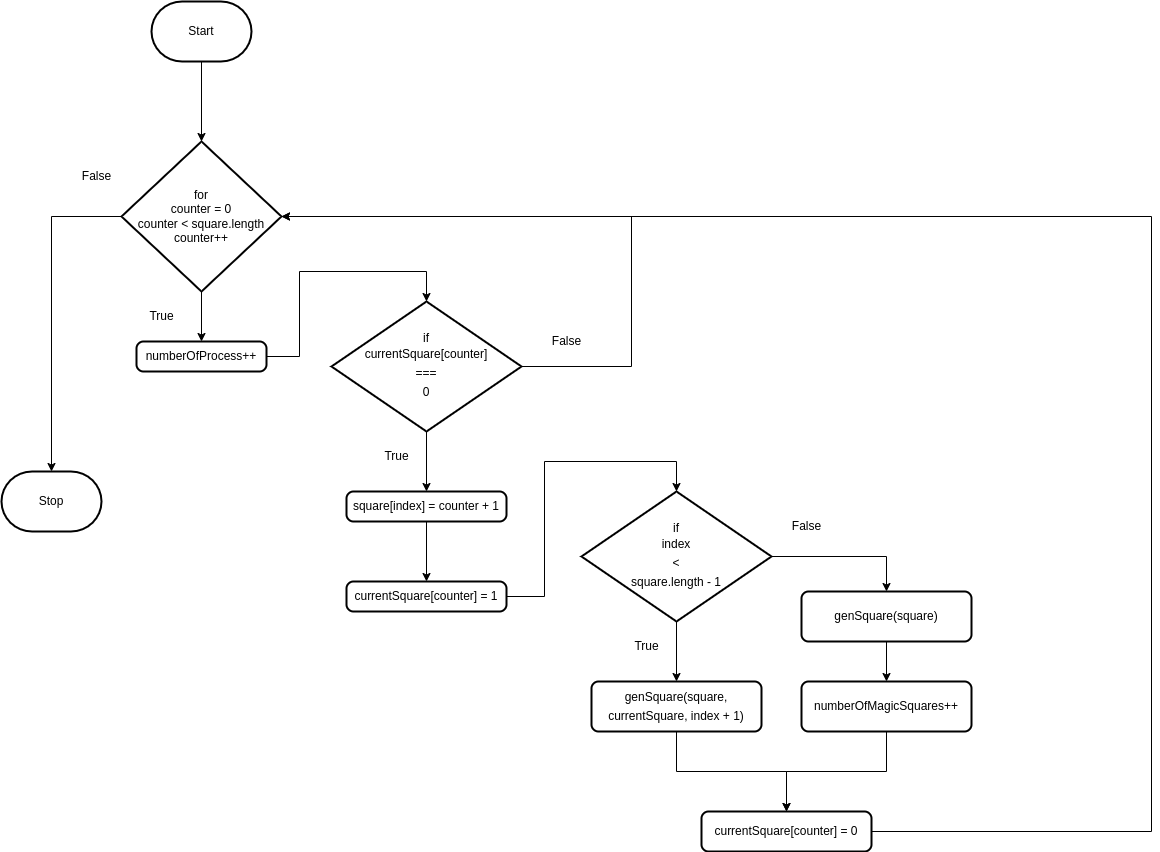

The diagram above was exported from draw.io. Its source (the exported page's mxGraphModel, read from the mxfile embedded in the PNG):
<mxGraphModel dx="450" dy="805" grid="1" gridSize="10" guides="1" tooltips="1" connect="1" arrows="1" fold="1" page="1" pageScale="1" pageWidth="850" pageHeight="1100" math="0" shadow="0">
  <root>
    <mxCell id="0" />
    <mxCell id="1" parent="0" />
    <mxCell id="6" style="edgeStyle=orthogonalEdgeStyle;html=1;entryX=0.5;entryY=0;entryDx=0;entryDy=0;entryPerimeter=0;rounded=0;" edge="1" parent="1" source="2" target="5">
      <mxGeometry relative="1" as="geometry" />
    </mxCell>
    <mxCell id="2" value="Start" style="strokeWidth=2;html=1;shape=mxgraph.flowchart.terminator;whiteSpace=wrap;" vertex="1" parent="1">
      <mxGeometry x="270" y="210" width="100" height="60" as="geometry" />
    </mxCell>
    <mxCell id="10" style="edgeStyle=orthogonalEdgeStyle;rounded=0;html=1;entryX=0.5;entryY=0;entryDx=0;entryDy=0;" edge="1" parent="1" source="5" target="9">
      <mxGeometry relative="1" as="geometry" />
    </mxCell>
    <mxCell id="28" style="edgeStyle=orthogonalEdgeStyle;rounded=0;html=1;entryX=0.5;entryY=0;entryDx=0;entryDy=0;entryPerimeter=0;" edge="1" parent="1" source="5" target="8">
      <mxGeometry relative="1" as="geometry" />
    </mxCell>
    <mxCell id="5" value="for&lt;br&gt;counter = 0&lt;br&gt;counter &amp;lt; square.length&lt;br&gt;counter++" style="strokeWidth=2;html=1;shape=mxgraph.flowchart.decision;whiteSpace=wrap;" vertex="1" parent="1">
      <mxGeometry x="240" y="350" width="160" height="150" as="geometry" />
    </mxCell>
    <mxCell id="8" value="Stop" style="strokeWidth=2;html=1;shape=mxgraph.flowchart.terminator;whiteSpace=wrap;" vertex="1" parent="1">
      <mxGeometry x="120" y="680" width="100" height="60" as="geometry" />
    </mxCell>
    <mxCell id="12" style="edgeStyle=orthogonalEdgeStyle;rounded=0;html=1;entryX=0.5;entryY=0;entryDx=0;entryDy=0;entryPerimeter=0;" edge="1" parent="1" source="9" target="11">
      <mxGeometry relative="1" as="geometry">
        <Array as="points">
          <mxPoint x="418" y="565" />
          <mxPoint x="418" y="480" />
          <mxPoint x="545" y="480" />
        </Array>
      </mxGeometry>
    </mxCell>
    <mxCell id="9" value="&lt;div style=&quot;line-height: 19px;&quot;&gt;numberOfProcess++&lt;/div&gt;" style="rounded=1;whiteSpace=wrap;html=1;absoluteArcSize=1;arcSize=14;strokeWidth=2;rotation=0;" vertex="1" parent="1">
      <mxGeometry x="255" y="550" width="130" height="30" as="geometry" />
    </mxCell>
    <mxCell id="14" style="edgeStyle=orthogonalEdgeStyle;rounded=0;html=1;entryX=0.5;entryY=0;entryDx=0;entryDy=0;" edge="1" parent="1" source="11" target="13">
      <mxGeometry relative="1" as="geometry" />
    </mxCell>
    <mxCell id="30" style="edgeStyle=orthogonalEdgeStyle;rounded=0;html=1;entryX=1;entryY=0.5;entryDx=0;entryDy=0;entryPerimeter=0;" edge="1" parent="1" source="11" target="5">
      <mxGeometry relative="1" as="geometry">
        <Array as="points">
          <mxPoint x="750" y="575" />
          <mxPoint x="750" y="425" />
        </Array>
      </mxGeometry>
    </mxCell>
    <mxCell id="11" value="if&lt;br&gt;&lt;div style=&quot;line-height: 19px;&quot;&gt;currentSquare[counter]&lt;/div&gt;&lt;div style=&quot;line-height: 19px;&quot;&gt;===&lt;/div&gt;&lt;div style=&quot;line-height: 19px;&quot;&gt;0&lt;/div&gt;" style="strokeWidth=2;html=1;shape=mxgraph.flowchart.decision;whiteSpace=wrap;" vertex="1" parent="1">
      <mxGeometry x="450" y="510" width="190" height="130" as="geometry" />
    </mxCell>
    <mxCell id="16" style="edgeStyle=orthogonalEdgeStyle;rounded=0;html=1;entryX=0.5;entryY=0;entryDx=0;entryDy=0;" edge="1" parent="1" source="13" target="15">
      <mxGeometry relative="1" as="geometry" />
    </mxCell>
    <mxCell id="13" value="&lt;div style=&quot;line-height: 19px;&quot;&gt;&lt;div style=&quot;line-height: 19px;&quot;&gt;square[index] = counter + 1&lt;/div&gt;&lt;/div&gt;" style="rounded=1;whiteSpace=wrap;html=1;absoluteArcSize=1;arcSize=14;strokeWidth=2;rotation=0;" vertex="1" parent="1">
      <mxGeometry x="465" y="700" width="160" height="30" as="geometry" />
    </mxCell>
    <mxCell id="18" style="edgeStyle=orthogonalEdgeStyle;rounded=0;html=1;entryX=0.5;entryY=0;entryDx=0;entryDy=0;entryPerimeter=0;" edge="1" parent="1" source="15" target="17">
      <mxGeometry relative="1" as="geometry">
        <Array as="points">
          <mxPoint x="663" y="805" />
          <mxPoint x="663" y="670" />
          <mxPoint x="795" y="670" />
        </Array>
      </mxGeometry>
    </mxCell>
    <mxCell id="15" value="&lt;div style=&quot;line-height: 19px;&quot;&gt;&lt;div style=&quot;line-height: 19px;&quot;&gt;&lt;div style=&quot;line-height: 19px;&quot;&gt;currentSquare[counter] = 1&lt;/div&gt;&lt;/div&gt;&lt;/div&gt;" style="rounded=1;whiteSpace=wrap;html=1;absoluteArcSize=1;arcSize=14;strokeWidth=2;rotation=0;" vertex="1" parent="1">
      <mxGeometry x="465" y="790" width="160" height="30" as="geometry" />
    </mxCell>
    <mxCell id="20" style="edgeStyle=orthogonalEdgeStyle;rounded=0;html=1;entryX=0.5;entryY=0;entryDx=0;entryDy=0;" edge="1" parent="1" source="17" target="19">
      <mxGeometry relative="1" as="geometry" />
    </mxCell>
    <mxCell id="22" style="edgeStyle=orthogonalEdgeStyle;rounded=0;html=1;entryX=0.5;entryY=0;entryDx=0;entryDy=0;" edge="1" parent="1" source="17" target="21">
      <mxGeometry relative="1" as="geometry" />
    </mxCell>
    <mxCell id="17" value="if&lt;br&gt;&lt;div style=&quot;line-height: 19px;&quot;&gt;&lt;div style=&quot;line-height: 19px;&quot;&gt;index&lt;/div&gt;&lt;div style=&quot;line-height: 19px;&quot;&gt;&amp;lt;&lt;/div&gt;&lt;div style=&quot;line-height: 19px;&quot;&gt;square.length - 1&lt;/div&gt;&lt;/div&gt;" style="strokeWidth=2;html=1;shape=mxgraph.flowchart.decision;whiteSpace=wrap;" vertex="1" parent="1">
      <mxGeometry x="700" y="700" width="190" height="130" as="geometry" />
    </mxCell>
    <mxCell id="26" style="edgeStyle=orthogonalEdgeStyle;rounded=0;html=1;entryX=0.5;entryY=0;entryDx=0;entryDy=0;" edge="1" parent="1" source="19" target="25">
      <mxGeometry relative="1" as="geometry" />
    </mxCell>
    <mxCell id="19" value="&lt;div style=&quot;line-height: 19px;&quot;&gt;&lt;div style=&quot;line-height: 19px;&quot;&gt;&lt;div style=&quot;line-height: 19px;&quot;&gt;&lt;div style=&quot;line-height: 19px;&quot;&gt;genSquare(square, currentSquare, index + 1)&lt;/div&gt;&lt;/div&gt;&lt;/div&gt;&lt;/div&gt;" style="rounded=1;whiteSpace=wrap;html=1;absoluteArcSize=1;arcSize=14;strokeWidth=2;rotation=0;" vertex="1" parent="1">
      <mxGeometry x="710" y="890" width="170" height="50" as="geometry" />
    </mxCell>
    <mxCell id="24" style="edgeStyle=orthogonalEdgeStyle;rounded=0;html=1;entryX=0.5;entryY=0;entryDx=0;entryDy=0;" edge="1" parent="1" source="21" target="23">
      <mxGeometry relative="1" as="geometry" />
    </mxCell>
    <mxCell id="21" value="&lt;div style=&quot;line-height: 19px;&quot;&gt;&lt;div style=&quot;line-height: 19px;&quot;&gt;&lt;div style=&quot;line-height: 19px;&quot;&gt;&lt;div style=&quot;line-height: 19px;&quot;&gt;genSquare(square)&lt;/div&gt;&lt;/div&gt;&lt;/div&gt;&lt;/div&gt;" style="rounded=1;whiteSpace=wrap;html=1;absoluteArcSize=1;arcSize=14;strokeWidth=2;rotation=0;" vertex="1" parent="1">
      <mxGeometry x="920" y="800" width="170" height="50" as="geometry" />
    </mxCell>
    <mxCell id="27" style="edgeStyle=orthogonalEdgeStyle;rounded=0;html=1;entryX=0.5;entryY=0;entryDx=0;entryDy=0;" edge="1" parent="1" source="23" target="25">
      <mxGeometry relative="1" as="geometry">
        <Array as="points">
          <mxPoint x="1005" y="980" />
          <mxPoint x="905" y="980" />
        </Array>
      </mxGeometry>
    </mxCell>
    <mxCell id="23" value="&lt;div style=&quot;line-height: 19px;&quot;&gt;&lt;div style=&quot;line-height: 19px;&quot;&gt;&lt;div style=&quot;line-height: 19px;&quot;&gt;&lt;div style=&quot;line-height: 19px;&quot;&gt;&lt;div style=&quot;line-height: 19px;&quot;&gt;numberOfMagicSquares++&lt;/div&gt;&lt;/div&gt;&lt;/div&gt;&lt;/div&gt;&lt;/div&gt;" style="rounded=1;whiteSpace=wrap;html=1;absoluteArcSize=1;arcSize=14;strokeWidth=2;rotation=0;" vertex="1" parent="1">
      <mxGeometry x="920" y="890" width="170" height="50" as="geometry" />
    </mxCell>
    <mxCell id="29" style="edgeStyle=orthogonalEdgeStyle;rounded=0;html=1;entryX=1;entryY=0.5;entryDx=0;entryDy=0;entryPerimeter=0;" edge="1" parent="1" source="25" target="5">
      <mxGeometry relative="1" as="geometry">
        <Array as="points">
          <mxPoint x="1270" y="1040" />
          <mxPoint x="1270" y="425" />
        </Array>
      </mxGeometry>
    </mxCell>
    <mxCell id="25" value="&lt;div style=&quot;line-height: 19px;&quot;&gt;&lt;div style=&quot;line-height: 19px;&quot;&gt;&lt;div style=&quot;line-height: 19px;&quot;&gt;&lt;div style=&quot;line-height: 19px;&quot;&gt;&lt;div style=&quot;line-height: 19px;&quot;&gt;currentSquare[counter] = 0&lt;/div&gt;&lt;/div&gt;&lt;/div&gt;&lt;/div&gt;&lt;/div&gt;" style="rounded=1;whiteSpace=wrap;html=1;absoluteArcSize=1;arcSize=14;strokeWidth=2;rotation=0;" vertex="1" parent="1">
      <mxGeometry x="820" y="1020" width="170" height="40" as="geometry" />
    </mxCell>
    <mxCell id="31" value="True" style="text;html=1;align=center;verticalAlign=middle;resizable=0;points=[];autosize=1;strokeColor=none;fillColor=none;" vertex="1" parent="1">
      <mxGeometry x="255" y="510" width="50" height="30" as="geometry" />
    </mxCell>
    <mxCell id="32" value="True" style="text;html=1;align=center;verticalAlign=middle;resizable=0;points=[];autosize=1;strokeColor=none;fillColor=none;" vertex="1" parent="1">
      <mxGeometry x="490" y="650" width="50" height="30" as="geometry" />
    </mxCell>
    <mxCell id="33" value="True" style="text;html=1;align=center;verticalAlign=middle;resizable=0;points=[];autosize=1;strokeColor=none;fillColor=none;" vertex="1" parent="1">
      <mxGeometry x="740" y="840" width="50" height="30" as="geometry" />
    </mxCell>
    <mxCell id="35" value="False" style="text;html=1;align=center;verticalAlign=middle;resizable=0;points=[];autosize=1;strokeColor=none;fillColor=none;" vertex="1" parent="1">
      <mxGeometry x="900" y="720" width="50" height="30" as="geometry" />
    </mxCell>
    <mxCell id="36" value="False" style="text;html=1;align=center;verticalAlign=middle;resizable=0;points=[];autosize=1;strokeColor=none;fillColor=none;" vertex="1" parent="1">
      <mxGeometry x="660" y="535" width="50" height="30" as="geometry" />
    </mxCell>
    <mxCell id="37" value="False" style="text;html=1;align=center;verticalAlign=middle;resizable=0;points=[];autosize=1;strokeColor=none;fillColor=none;" vertex="1" parent="1">
      <mxGeometry x="190" y="370" width="50" height="30" as="geometry" />
    </mxCell>
  </root>
</mxGraphModel>